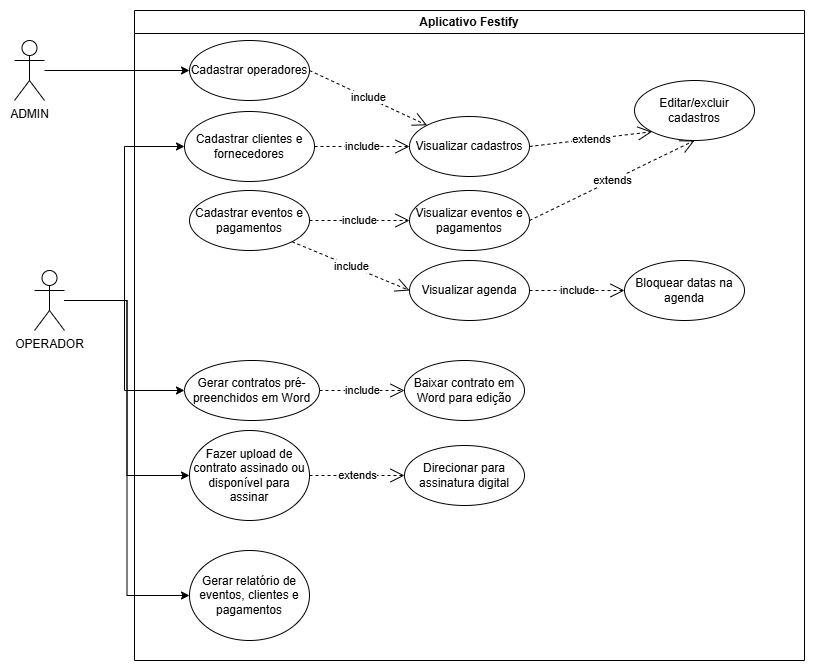

The diagram above was exported from draw.io. Its source (the exported page's mxGraphModel, read from the mxfile embedded in the PNG):
<mxGraphModel dx="1042" dy="534" grid="1" gridSize="10" guides="1" tooltips="1" connect="1" arrows="1" fold="1" page="1" pageScale="1" pageWidth="827" pageHeight="1169" math="0" shadow="0">
  <root>
    <mxCell id="0" />
    <mxCell id="1" parent="0" />
    <mxCell id="R5aP2TDIoxsustkMiFOB-21" style="edgeStyle=orthogonalEdgeStyle;rounded=0;orthogonalLoop=1;jettySize=auto;html=1;" edge="1" parent="1" source="R5aP2TDIoxsustkMiFOB-1" target="R5aP2TDIoxsustkMiFOB-5">
      <mxGeometry relative="1" as="geometry" />
    </mxCell>
    <mxCell id="R5aP2TDIoxsustkMiFOB-1" value="ADMIN" style="shape=umlActor;verticalLabelPosition=bottom;verticalAlign=top;html=1;outlineConnect=0;" vertex="1" parent="1">
      <mxGeometry x="100" y="50" width="30" height="60" as="geometry" />
    </mxCell>
    <mxCell id="R5aP2TDIoxsustkMiFOB-37" style="edgeStyle=orthogonalEdgeStyle;rounded=0;orthogonalLoop=1;jettySize=auto;html=1;entryX=0;entryY=0.5;entryDx=0;entryDy=0;" edge="1" parent="1" source="R5aP2TDIoxsustkMiFOB-3" target="R5aP2TDIoxsustkMiFOB-6">
      <mxGeometry relative="1" as="geometry" />
    </mxCell>
    <mxCell id="R5aP2TDIoxsustkMiFOB-41" style="edgeStyle=orthogonalEdgeStyle;rounded=0;orthogonalLoop=1;jettySize=auto;html=1;entryX=0;entryY=0.5;entryDx=0;entryDy=0;" edge="1" parent="1" source="R5aP2TDIoxsustkMiFOB-3" target="R5aP2TDIoxsustkMiFOB-31">
      <mxGeometry relative="1" as="geometry" />
    </mxCell>
    <mxCell id="R5aP2TDIoxsustkMiFOB-42" style="edgeStyle=orthogonalEdgeStyle;rounded=0;orthogonalLoop=1;jettySize=auto;html=1;entryX=0;entryY=0.5;entryDx=0;entryDy=0;" edge="1" parent="1" source="R5aP2TDIoxsustkMiFOB-3" target="R5aP2TDIoxsustkMiFOB-32">
      <mxGeometry relative="1" as="geometry" />
    </mxCell>
    <mxCell id="R5aP2TDIoxsustkMiFOB-57" style="edgeStyle=orthogonalEdgeStyle;rounded=0;orthogonalLoop=1;jettySize=auto;html=1;entryX=0;entryY=0.5;entryDx=0;entryDy=0;" edge="1" parent="1" source="R5aP2TDIoxsustkMiFOB-3" target="R5aP2TDIoxsustkMiFOB-56">
      <mxGeometry relative="1" as="geometry" />
    </mxCell>
    <mxCell id="R5aP2TDIoxsustkMiFOB-3" value="OPERADOR" style="shape=umlActor;verticalLabelPosition=bottom;verticalAlign=top;html=1;outlineConnect=0;" vertex="1" parent="1">
      <mxGeometry x="120" y="280" width="30" height="60" as="geometry" />
    </mxCell>
    <mxCell id="R5aP2TDIoxsustkMiFOB-8" value="Aplicativo Festify" style="swimlane;whiteSpace=wrap;html=1;" vertex="1" parent="1">
      <mxGeometry x="220" y="20" width="670" height="650" as="geometry" />
    </mxCell>
    <mxCell id="R5aP2TDIoxsustkMiFOB-6" value="Cadastrar clientes e fornecedores" style="ellipse;whiteSpace=wrap;html=1;" vertex="1" parent="R5aP2TDIoxsustkMiFOB-8">
      <mxGeometry x="50" y="101" width="130" height="70" as="geometry" />
    </mxCell>
    <mxCell id="R5aP2TDIoxsustkMiFOB-7" value="Editar/excluir cadastros" style="ellipse;whiteSpace=wrap;html=1;" vertex="1" parent="R5aP2TDIoxsustkMiFOB-8">
      <mxGeometry x="500" y="70" width="120" height="60" as="geometry" />
    </mxCell>
    <mxCell id="R5aP2TDIoxsustkMiFOB-5" value="Cadastrar operadores" style="ellipse;whiteSpace=wrap;html=1;" vertex="1" parent="R5aP2TDIoxsustkMiFOB-8">
      <mxGeometry x="55" y="30" width="120" height="60" as="geometry" />
    </mxCell>
    <mxCell id="R5aP2TDIoxsustkMiFOB-18" value="extends" style="endArrow=open;endSize=12;dashed=1;html=1;rounded=0;exitX=1;exitY=0.5;exitDx=0;exitDy=0;entryX=0;entryY=1;entryDx=0;entryDy=0;" edge="1" parent="R5aP2TDIoxsustkMiFOB-8" source="R5aP2TDIoxsustkMiFOB-35" target="R5aP2TDIoxsustkMiFOB-7">
      <mxGeometry width="160" relative="1" as="geometry">
        <mxPoint x="194" y="130" as="sourcePoint" />
        <mxPoint x="289" y="130" as="targetPoint" />
      </mxGeometry>
    </mxCell>
    <mxCell id="R5aP2TDIoxsustkMiFOB-30" value="Bloquear datas na agenda" style="ellipse;whiteSpace=wrap;html=1;" vertex="1" parent="R5aP2TDIoxsustkMiFOB-8">
      <mxGeometry x="490" y="250" width="120" height="60" as="geometry" />
    </mxCell>
    <mxCell id="R5aP2TDIoxsustkMiFOB-31" value="Gerar contratos pré-preenchidos em Word" style="ellipse;whiteSpace=wrap;html=1;" vertex="1" parent="R5aP2TDIoxsustkMiFOB-8">
      <mxGeometry x="50" y="350" width="135" height="60" as="geometry" />
    </mxCell>
    <mxCell id="R5aP2TDIoxsustkMiFOB-32" value="Fazer upload de contrato assinado ou disponível para assinar" style="ellipse;whiteSpace=wrap;html=1;" vertex="1" parent="R5aP2TDIoxsustkMiFOB-8">
      <mxGeometry x="55" y="420" width="120" height="90" as="geometry" />
    </mxCell>
    <mxCell id="R5aP2TDIoxsustkMiFOB-35" value="Visualizar cadastros" style="ellipse;whiteSpace=wrap;html=1;" vertex="1" parent="R5aP2TDIoxsustkMiFOB-8">
      <mxGeometry x="275" y="106" width="120" height="60" as="geometry" />
    </mxCell>
    <mxCell id="R5aP2TDIoxsustkMiFOB-36" value="Visualizar eventos e pagamentos" style="ellipse;whiteSpace=wrap;html=1;" vertex="1" parent="R5aP2TDIoxsustkMiFOB-8">
      <mxGeometry x="275" y="180" width="120" height="60" as="geometry" />
    </mxCell>
    <mxCell id="R5aP2TDIoxsustkMiFOB-43" value="Baixar contrato em Word para edição" style="ellipse;whiteSpace=wrap;html=1;" vertex="1" parent="R5aP2TDIoxsustkMiFOB-8">
      <mxGeometry x="270" y="350" width="120" height="60" as="geometry" />
    </mxCell>
    <mxCell id="R5aP2TDIoxsustkMiFOB-44" value="include" style="endArrow=open;endSize=12;dashed=1;html=1;rounded=0;" edge="1" parent="R5aP2TDIoxsustkMiFOB-8" source="R5aP2TDIoxsustkMiFOB-6" target="R5aP2TDIoxsustkMiFOB-35">
      <mxGeometry width="160" relative="1" as="geometry">
        <mxPoint x="182.5" y="140.5" as="sourcePoint" />
        <mxPoint x="277.5" y="140.5" as="targetPoint" />
      </mxGeometry>
    </mxCell>
    <mxCell id="R5aP2TDIoxsustkMiFOB-46" value="Cadastrar eventos e pagamentos" style="ellipse;whiteSpace=wrap;html=1;" vertex="1" parent="R5aP2TDIoxsustkMiFOB-8">
      <mxGeometry x="55" y="180" width="120" height="60" as="geometry" />
    </mxCell>
    <mxCell id="R5aP2TDIoxsustkMiFOB-47" value="include" style="endArrow=open;endSize=12;dashed=1;html=1;rounded=0;exitX=1;exitY=0.5;exitDx=0;exitDy=0;entryX=0;entryY=0;entryDx=0;entryDy=0;" edge="1" parent="R5aP2TDIoxsustkMiFOB-8" source="R5aP2TDIoxsustkMiFOB-5" target="R5aP2TDIoxsustkMiFOB-35">
      <mxGeometry width="160" relative="1" as="geometry">
        <mxPoint x="210" y="130" as="sourcePoint" />
        <mxPoint x="305" y="130" as="targetPoint" />
      </mxGeometry>
    </mxCell>
    <mxCell id="R5aP2TDIoxsustkMiFOB-48" value="include" style="endArrow=open;endSize=12;dashed=1;html=1;rounded=0;exitX=1;exitY=0.5;exitDx=0;exitDy=0;" edge="1" parent="R5aP2TDIoxsustkMiFOB-8" source="R5aP2TDIoxsustkMiFOB-46" target="R5aP2TDIoxsustkMiFOB-36">
      <mxGeometry width="160" relative="1" as="geometry">
        <mxPoint x="180" y="209.5" as="sourcePoint" />
        <mxPoint x="275" y="210" as="targetPoint" />
      </mxGeometry>
    </mxCell>
    <mxCell id="R5aP2TDIoxsustkMiFOB-49" value="Visualizar agenda" style="ellipse;whiteSpace=wrap;html=1;" vertex="1" parent="R5aP2TDIoxsustkMiFOB-8">
      <mxGeometry x="275" y="250" width="120" height="60" as="geometry" />
    </mxCell>
    <mxCell id="R5aP2TDIoxsustkMiFOB-50" value="include" style="endArrow=open;endSize=12;dashed=1;html=1;rounded=0;exitX=1;exitY=1;exitDx=0;exitDy=0;entryX=0;entryY=0.5;entryDx=0;entryDy=0;" edge="1" parent="R5aP2TDIoxsustkMiFOB-8" source="R5aP2TDIoxsustkMiFOB-46" target="R5aP2TDIoxsustkMiFOB-49">
      <mxGeometry width="160" relative="1" as="geometry">
        <mxPoint x="160" y="250" as="sourcePoint" />
        <mxPoint x="260" y="250" as="targetPoint" />
      </mxGeometry>
    </mxCell>
    <mxCell id="R5aP2TDIoxsustkMiFOB-51" value="extends" style="endArrow=open;endSize=12;dashed=1;html=1;rounded=0;exitX=1;exitY=0.5;exitDx=0;exitDy=0;entryX=0.5;entryY=1;entryDx=0;entryDy=0;" edge="1" parent="R5aP2TDIoxsustkMiFOB-8" source="R5aP2TDIoxsustkMiFOB-36" target="R5aP2TDIoxsustkMiFOB-7">
      <mxGeometry width="160" relative="1" as="geometry">
        <mxPoint x="460" y="145" as="sourcePoint" />
        <mxPoint x="583" y="130" as="targetPoint" />
      </mxGeometry>
    </mxCell>
    <mxCell id="R5aP2TDIoxsustkMiFOB-52" value="include" style="endArrow=open;endSize=12;dashed=1;html=1;rounded=0;entryX=0;entryY=0.5;entryDx=0;entryDy=0;exitX=1;exitY=0.5;exitDx=0;exitDy=0;" edge="1" parent="R5aP2TDIoxsustkMiFOB-8" source="R5aP2TDIoxsustkMiFOB-49" target="R5aP2TDIoxsustkMiFOB-30">
      <mxGeometry width="160" relative="1" as="geometry">
        <mxPoint x="400" y="310" as="sourcePoint" />
        <mxPoint x="518" y="359" as="targetPoint" />
      </mxGeometry>
    </mxCell>
    <mxCell id="R5aP2TDIoxsustkMiFOB-53" value="include" style="endArrow=open;endSize=12;dashed=1;html=1;rounded=0;exitX=1;exitY=0.5;exitDx=0;exitDy=0;entryX=0;entryY=0.5;entryDx=0;entryDy=0;" edge="1" parent="R5aP2TDIoxsustkMiFOB-8" source="R5aP2TDIoxsustkMiFOB-31" target="R5aP2TDIoxsustkMiFOB-43">
      <mxGeometry width="160" relative="1" as="geometry">
        <mxPoint x="220" y="250" as="sourcePoint" />
        <mxPoint x="338" y="299" as="targetPoint" />
      </mxGeometry>
    </mxCell>
    <mxCell id="R5aP2TDIoxsustkMiFOB-54" value="Direcionar para assinatura digital" style="ellipse;whiteSpace=wrap;html=1;" vertex="1" parent="R5aP2TDIoxsustkMiFOB-8">
      <mxGeometry x="270" y="435" width="120" height="60" as="geometry" />
    </mxCell>
    <mxCell id="R5aP2TDIoxsustkMiFOB-55" value="extends" style="endArrow=open;endSize=12;dashed=1;html=1;rounded=0;exitX=1;exitY=0.5;exitDx=0;exitDy=0;entryX=0;entryY=0.5;entryDx=0;entryDy=0;" edge="1" parent="R5aP2TDIoxsustkMiFOB-8" source="R5aP2TDIoxsustkMiFOB-32" target="R5aP2TDIoxsustkMiFOB-54">
      <mxGeometry width="160" relative="1" as="geometry">
        <mxPoint x="130" y="590" as="sourcePoint" />
        <mxPoint x="295" y="510" as="targetPoint" />
      </mxGeometry>
    </mxCell>
    <mxCell id="R5aP2TDIoxsustkMiFOB-56" value="Gerar relatório de eventos, clientes e pagamentos" style="ellipse;whiteSpace=wrap;html=1;" vertex="1" parent="R5aP2TDIoxsustkMiFOB-8">
      <mxGeometry x="55" y="540" width="120" height="90" as="geometry" />
    </mxCell>
  </root>
</mxGraphModel>